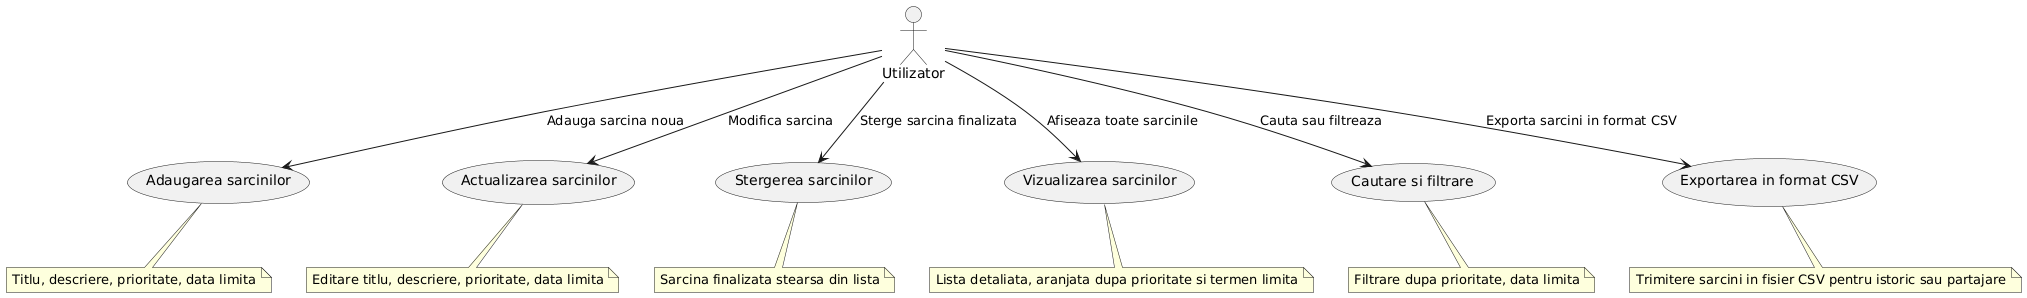

The diagram above was rendered by PlantUML. Its source (embedded in the PNG):
@startuml
actor Utilizator

usecase "Adaugarea sarcinilor" as Adauga_Sarcina
usecase "Actualizarea sarcinilor" as Actualizeaza_Sarcina
usecase "Stergerea sarcinilor" as Sterge_Sarcina
usecase "Vizualizarea sarcinilor" as Vizualizeaza_Sarcina
usecase "Cautare si filtrare" as Cauta_Filtreaza_Sarcini
usecase "Exportarea in format CSV" as Exporta_CSV

Utilizator -down-> Adauga_Sarcina : "Adauga sarcina noua"
Utilizator -down-> Actualizeaza_Sarcina : "Modifica sarcina"
Utilizator -down-> Sterge_Sarcina : "Sterge sarcina finalizata"
Utilizator -down-> Vizualizeaza_Sarcina : "Afiseaza toate sarcinile"
Utilizator -down-> Cauta_Filtreaza_Sarcini : "Cauta sau filtreaza"
Utilizator -down-> Exporta_CSV : "Exporta sarcini in format CSV"

note bottom of Adauga_Sarcina
  Titlu, descriere, prioritate, data limita
end note

note bottom of Actualizeaza_Sarcina
  Editare titlu, descriere, prioritate, data limita
end note

note bottom of Sterge_Sarcina
  Sarcina finalizata stearsa din lista
end note

note bottom of Vizualizeaza_Sarcina
  Lista detaliata, aranjata dupa prioritate si termen limita
end note

note bottom of Cauta_Filtreaza_Sarcini
  Filtrare dupa prioritate, data limita
end note

note bottom of Exporta_CSV
  Trimitere sarcini in fisier CSV pentru istoric sau partajare
end note
@enduml